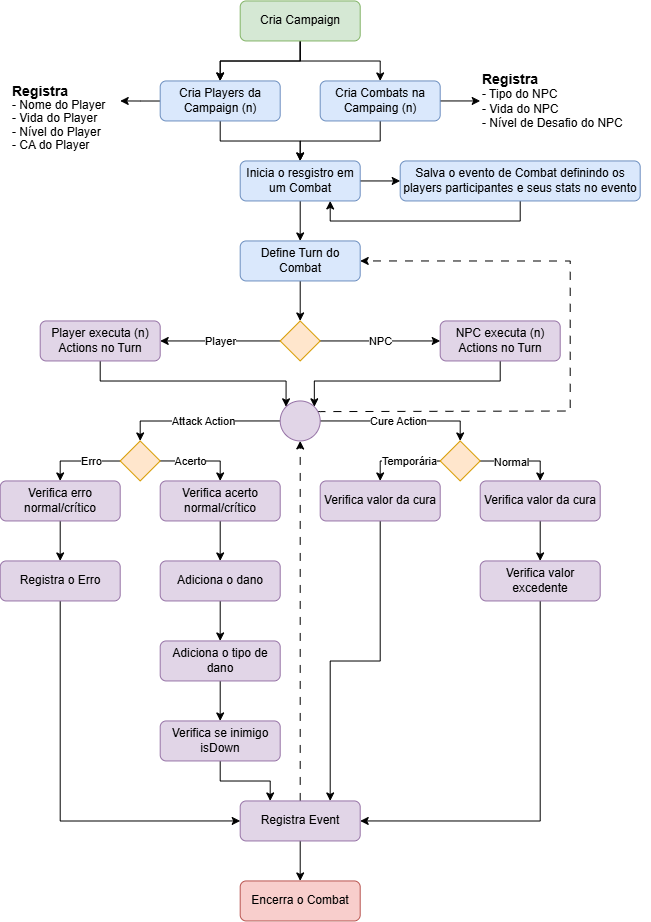

The diagram above was exported from draw.io. Its source (the exported page's mxGraphModel, read from the mxfile embedded in the PNG):
<mxGraphModel dx="2416" dy="1027" grid="1" gridSize="10" guides="1" tooltips="1" connect="1" arrows="1" fold="1" page="0" pageScale="1" pageWidth="827" pageHeight="1169" math="0" shadow="0">
  <root>
    <mxCell id="0" />
    <mxCell id="1" parent="0" />
    <mxCell id="usgIa3ko3zvxNB6pDowr-5" edge="1" parent="1" source="usgIa3ko3zvxNB6pDowr-3" style="edgeStyle=orthogonalEdgeStyle;rounded=0;orthogonalLoop=1;jettySize=auto;html=1;" target="usgIa3ko3zvxNB6pDowr-4" value="">
      <mxGeometry relative="1" as="geometry" />
    </mxCell>
    <mxCell id="usgIa3ko3zvxNB6pDowr-6" edge="1" parent="1" source="usgIa3ko3zvxNB6pDowr-3" style="edgeStyle=orthogonalEdgeStyle;rounded=0;orthogonalLoop=1;jettySize=auto;html=1;" target="usgIa3ko3zvxNB6pDowr-4" value="">
      <mxGeometry relative="1" as="geometry" />
    </mxCell>
    <mxCell id="usgIa3ko3zvxNB6pDowr-8" edge="1" parent="1" source="usgIa3ko3zvxNB6pDowr-3" style="edgeStyle=orthogonalEdgeStyle;rounded=0;orthogonalLoop=1;jettySize=auto;html=1;" target="usgIa3ko3zvxNB6pDowr-7" value="">
      <mxGeometry relative="1" as="geometry" />
    </mxCell>
    <mxCell id="usgIa3ko3zvxNB6pDowr-3" parent="1" style="rounded=1;whiteSpace=wrap;html=1;fillColor=#d5e8d4;strokeColor=#82b366;" value="Cria Campaign" vertex="1">
      <mxGeometry height="40" width="120" x="440" y="200" as="geometry" />
    </mxCell>
    <mxCell id="usgIa3ko3zvxNB6pDowr-10" edge="1" parent="1" source="usgIa3ko3zvxNB6pDowr-4" style="edgeStyle=orthogonalEdgeStyle;rounded=0;orthogonalLoop=1;jettySize=auto;html=1;" target="usgIa3ko3zvxNB6pDowr-9" value="">
      <mxGeometry relative="1" as="geometry" />
    </mxCell>
    <mxCell id="usgIa3ko3zvxNB6pDowr-52" edge="1" parent="1" source="usgIa3ko3zvxNB6pDowr-4" style="edgeStyle=orthogonalEdgeStyle;rounded=0;orthogonalLoop=1;jettySize=auto;html=1;" value="">
      <mxGeometry relative="1" as="geometry">
        <mxPoint x="320.0000000000002" y="299.9999999999999" as="targetPoint" />
      </mxGeometry>
    </mxCell>
    <mxCell id="usgIa3ko3zvxNB6pDowr-4" parent="1" style="whiteSpace=wrap;html=1;rounded=1;fillColor=#dae8fc;strokeColor=#6c8ebf;" value="Cria Players da Campaign (n)" vertex="1">
      <mxGeometry height="40" width="120" x="360" y="280" as="geometry" />
    </mxCell>
    <mxCell id="usgIa3ko3zvxNB6pDowr-11" edge="1" parent="1" source="usgIa3ko3zvxNB6pDowr-7" style="edgeStyle=orthogonalEdgeStyle;rounded=0;orthogonalLoop=1;jettySize=auto;html=1;" target="usgIa3ko3zvxNB6pDowr-9" value="">
      <mxGeometry relative="1" as="geometry" />
    </mxCell>
    <mxCell id="usgIa3ko3zvxNB6pDowr-57" edge="1" parent="1" source="usgIa3ko3zvxNB6pDowr-7" style="edgeStyle=orthogonalEdgeStyle;rounded=0;orthogonalLoop=1;jettySize=auto;html=1;" target="usgIa3ko3zvxNB6pDowr-55" value="">
      <mxGeometry relative="1" as="geometry" />
    </mxCell>
    <mxCell id="usgIa3ko3zvxNB6pDowr-7" parent="1" style="rounded=1;whiteSpace=wrap;html=1;fillColor=#dae8fc;strokeColor=#6c8ebf;" value="Cria Combats na Campaing (n)" vertex="1">
      <mxGeometry height="40" width="120" x="520" y="280" as="geometry" />
    </mxCell>
    <mxCell id="usgIa3ko3zvxNB6pDowr-80" edge="1" parent="1" source="usgIa3ko3zvxNB6pDowr-9" style="edgeStyle=orthogonalEdgeStyle;rounded=0;orthogonalLoop=1;jettySize=auto;html=1;" target="usgIa3ko3zvxNB6pDowr-79" value="">
      <mxGeometry relative="1" as="geometry" />
    </mxCell>
    <mxCell id="usgIa3ko3zvxNB6pDowr-94" edge="1" parent="1" source="usgIa3ko3zvxNB6pDowr-9" style="edgeStyle=orthogonalEdgeStyle;rounded=0;orthogonalLoop=1;jettySize=auto;html=1;" target="usgIa3ko3zvxNB6pDowr-59" value="">
      <mxGeometry relative="1" as="geometry" />
    </mxCell>
    <mxCell id="usgIa3ko3zvxNB6pDowr-9" parent="1" style="rounded=1;whiteSpace=wrap;html=1;fillColor=#dae8fc;strokeColor=#6c8ebf;" value="Inicia o resgistro em um Combat" vertex="1">
      <mxGeometry height="40" width="120" x="440" y="360" as="geometry" />
    </mxCell>
    <mxCell id="usgIa3ko3zvxNB6pDowr-17" edge="1" parent="1" source="usgIa3ko3zvxNB6pDowr-14" style="edgeStyle=orthogonalEdgeStyle;rounded=0;orthogonalLoop=1;jettySize=auto;html=1;" target="usgIa3ko3zvxNB6pDowr-16" value="">
      <mxGeometry relative="1" as="geometry" />
    </mxCell>
    <mxCell id="usgIa3ko3zvxNB6pDowr-20" connectable="0" parent="usgIa3ko3zvxNB6pDowr-17" style="edgeLabel;html=1;align=center;verticalAlign=middle;resizable=0;points=[];" value="Player" vertex="1">
      <mxGeometry relative="1" x="-0.2635" y="2" as="geometry">
        <mxPoint x="-16" y="-2" as="offset" />
      </mxGeometry>
    </mxCell>
    <mxCell id="usgIa3ko3zvxNB6pDowr-19" edge="1" parent="1" source="usgIa3ko3zvxNB6pDowr-14" style="edgeStyle=orthogonalEdgeStyle;rounded=0;orthogonalLoop=1;jettySize=auto;html=1;" target="usgIa3ko3zvxNB6pDowr-18" value="">
      <mxGeometry relative="1" as="geometry" />
    </mxCell>
    <mxCell id="usgIa3ko3zvxNB6pDowr-21" connectable="0" parent="usgIa3ko3zvxNB6pDowr-19" style="edgeLabel;html=1;align=center;verticalAlign=middle;resizable=0;points=[];" value="NPC" vertex="1">
      <mxGeometry relative="1" x="-0.0222" y="1" as="geometry">
        <mxPoint x="1" y="1" as="offset" />
      </mxGeometry>
    </mxCell>
    <mxCell id="usgIa3ko3zvxNB6pDowr-14" parent="1" style="rhombus;whiteSpace=wrap;html=1;shapeInside=1;fillColor=#ffe6cc;strokeColor=#d79b00;" value="" vertex="1">
      <mxGeometry height="40" width="40" x="480" y="520" as="geometry" />
    </mxCell>
    <mxCell id="usgIa3ko3zvxNB6pDowr-99" edge="1" parent="1" source="usgIa3ko3zvxNB6pDowr-16" style="edgeStyle=orthogonalEdgeStyle;rounded=0;orthogonalLoop=1;jettySize=auto;html=1;entryX=0;entryY=0;entryDx=0;entryDy=0;" target="usgIa3ko3zvxNB6pDowr-98">
      <mxGeometry relative="1" as="geometry">
        <Array as="points">
          <mxPoint x="300" y="580.03" />
          <mxPoint x="485.89" y="580.03" />
        </Array>
      </mxGeometry>
    </mxCell>
    <mxCell id="usgIa3ko3zvxNB6pDowr-16" parent="1" style="rounded=1;whiteSpace=wrap;html=1;fillColor=#e1d5e7;strokeColor=#9673a6;" value="Player executa (n) Actions no Turn" vertex="1">
      <mxGeometry height="40" width="120" x="240" y="520" as="geometry" />
    </mxCell>
    <mxCell id="usgIa3ko3zvxNB6pDowr-100" edge="1" parent="1" source="usgIa3ko3zvxNB6pDowr-18" style="edgeStyle=orthogonalEdgeStyle;rounded=0;orthogonalLoop=1;jettySize=auto;html=1;entryX=1;entryY=0;entryDx=0;entryDy=0;" target="usgIa3ko3zvxNB6pDowr-98">
      <mxGeometry relative="1" as="geometry">
        <Array as="points">
          <mxPoint x="700" y="580.03" />
          <mxPoint x="514.11" y="580.03" />
        </Array>
      </mxGeometry>
    </mxCell>
    <mxCell id="usgIa3ko3zvxNB6pDowr-18" parent="1" style="rounded=1;whiteSpace=wrap;html=1;fillColor=#e1d5e7;strokeColor=#9673a6;" value="NPC executa (n) Actions no Turn" vertex="1">
      <mxGeometry height="40" width="120" x="640" y="520" as="geometry" />
    </mxCell>
    <mxCell id="usgIa3ko3zvxNB6pDowr-110" edge="1" parent="1" source="usgIa3ko3zvxNB6pDowr-26" style="edgeStyle=orthogonalEdgeStyle;rounded=0;orthogonalLoop=1;jettySize=auto;html=1;entryX=0.5;entryY=1;entryDx=0;entryDy=0;dashed=1;dashPattern=8 8;" target="usgIa3ko3zvxNB6pDowr-98">
      <mxGeometry relative="1" as="geometry" />
    </mxCell>
    <mxCell id="usgIa3ko3zvxNB6pDowr-117" edge="1" parent="1" source="usgIa3ko3zvxNB6pDowr-26" style="edgeStyle=orthogonalEdgeStyle;rounded=0;orthogonalLoop=1;jettySize=auto;html=1;" target="usgIa3ko3zvxNB6pDowr-116" value="">
      <mxGeometry relative="1" as="geometry" />
    </mxCell>
    <mxCell id="usgIa3ko3zvxNB6pDowr-26" parent="1" style="rounded=1;whiteSpace=wrap;html=1;fillColor=#e1d5e7;strokeColor=#9673a6;" value="Registra Event" vertex="1">
      <mxGeometry height="40" width="120" x="440" y="1000" as="geometry" />
    </mxCell>
    <mxCell id="usgIa3ko3zvxNB6pDowr-55" parent="1" style="rounded=0;whiteSpace=wrap;html=1;align=left;strokeColor=none;" value="&lt;p&gt;&lt;b style=&quot;background-color: transparent; color: light-dark(rgb(0, 0, 0), rgb(255, 255, 255));&quot;&gt;&lt;font style=&quot;font-size: 14px;&quot;&gt;Registra&lt;br&gt;&lt;/font&gt;&lt;/b&gt;&lt;span style=&quot;background-color: transparent; color: light-dark(rgb(0, 0, 0), rgb(255, 255, 255));&quot;&gt;- Tipo do NPC&lt;br&gt;&lt;/span&gt;&lt;span style=&quot;background-color: transparent; color: light-dark(rgb(0, 0, 0), rgb(255, 255, 255));&quot;&gt;- Vida do NPC&lt;br&gt;&lt;/span&gt;&lt;span style=&quot;background-color: transparent; color: light-dark(rgb(0, 0, 0), rgb(255, 255, 255));&quot;&gt;- Nível de Desafio do NPC&lt;/span&gt;&lt;/p&gt;&lt;p style=&quot;&quot;&gt;&lt;/p&gt;&lt;span style=&quot;background-color: transparent; color: light-dark(rgb(0, 0, 0), rgb(255, 255, 255));&quot;&gt;&lt;p&gt;&lt;/p&gt;&lt;/span&gt;" vertex="1">
      <mxGeometry height="70" width="170" x="680" y="265" as="geometry" />
    </mxCell>
    <mxCell id="usgIa3ko3zvxNB6pDowr-58" parent="1" style="rounded=0;whiteSpace=wrap;html=1;align=left;strokeColor=none;" value="&lt;div style=&quot;line-height: 10%;&quot;&gt;&lt;p&gt;&lt;/p&gt;&lt;p&gt;&lt;b style=&quot;background-color: transparent; color: light-dark(rgb(0, 0, 0), rgb(255, 255, 255));&quot;&gt;&lt;font style=&quot;font-size: 14px; line-height: 10%;&quot;&gt;Registra&lt;/font&gt;&lt;/b&gt;&lt;/p&gt;- Nome do Player&lt;p&gt;&lt;/p&gt;&lt;p&gt;- Vida do Player&lt;/p&gt;&lt;p&gt;- Nível do Player&lt;/p&gt;&lt;p&gt;- CA do Player&lt;/p&gt;&lt;/div&gt;" vertex="1">
      <mxGeometry height="95" width="110" x="210" y="270" as="geometry" />
    </mxCell>
    <mxCell id="usgIa3ko3zvxNB6pDowr-95" edge="1" parent="1" source="usgIa3ko3zvxNB6pDowr-59" style="edgeStyle=orthogonalEdgeStyle;rounded=0;orthogonalLoop=1;jettySize=auto;html=1;entryX=0.75;entryY=1;entryDx=0;entryDy=0;" target="usgIa3ko3zvxNB6pDowr-9">
      <mxGeometry relative="1" as="geometry">
        <Array as="points">
          <mxPoint x="720" y="420" />
          <mxPoint x="530" y="420" />
        </Array>
      </mxGeometry>
    </mxCell>
    <mxCell id="usgIa3ko3zvxNB6pDowr-59" parent="1" style="whiteSpace=wrap;html=1;fillColor=#dae8fc;strokeColor=#6c8ebf;rounded=1;" value="Salva o evento de Combat definindo os players participantes e seus stats no evento" vertex="1">
      <mxGeometry height="40" width="240" x="600" y="360" as="geometry" />
    </mxCell>
    <mxCell id="usgIa3ko3zvxNB6pDowr-67" edge="1" parent="1" source="usgIa3ko3zvxNB6pDowr-65" style="edgeStyle=orthogonalEdgeStyle;rounded=0;orthogonalLoop=1;jettySize=auto;html=1;exitX=1;exitY=0.5;exitDx=0;exitDy=0;" target="usgIa3ko3zvxNB6pDowr-66" value="">
      <mxGeometry relative="1" as="geometry">
        <Array as="points">
          <mxPoint x="420.03" y="660" />
        </Array>
      </mxGeometry>
    </mxCell>
    <mxCell id="usgIa3ko3zvxNB6pDowr-68" connectable="0" parent="usgIa3ko3zvxNB6pDowr-67" style="edgeLabel;html=1;align=center;verticalAlign=middle;resizable=0;points=[];" value="Acerto" vertex="1">
      <mxGeometry relative="1" x="-0.1704" as="geometry">
        <mxPoint x="-3" as="offset" />
      </mxGeometry>
    </mxCell>
    <mxCell id="usgIa3ko3zvxNB6pDowr-70" edge="1" parent="1" source="usgIa3ko3zvxNB6pDowr-65" style="edgeStyle=orthogonalEdgeStyle;rounded=0;orthogonalLoop=1;jettySize=auto;html=1;" target="usgIa3ko3zvxNB6pDowr-69" value="">
      <mxGeometry relative="1" as="geometry">
        <Array as="points">
          <mxPoint x="260" y="660.03" />
        </Array>
      </mxGeometry>
    </mxCell>
    <mxCell id="usgIa3ko3zvxNB6pDowr-71" connectable="0" parent="usgIa3ko3zvxNB6pDowr-70" style="edgeLabel;html=1;align=center;verticalAlign=middle;resizable=0;points=[];" value="Erro" vertex="1">
      <mxGeometry relative="1" x="-0.2335" y="-2" as="geometry">
        <mxPoint x="1" y="2" as="offset" />
      </mxGeometry>
    </mxCell>
    <mxCell id="usgIa3ko3zvxNB6pDowr-65" parent="1" style="rhombus;whiteSpace=wrap;html=1;shapeInside=1;fillColor=#ffe6cc;strokeColor=#d79b00;" value="" vertex="1">
      <mxGeometry height="40" width="40" x="320" y="640" as="geometry" />
    </mxCell>
    <mxCell id="usgIa3ko3zvxNB6pDowr-74" edge="1" parent="1" source="usgIa3ko3zvxNB6pDowr-66" style="edgeStyle=orthogonalEdgeStyle;rounded=0;orthogonalLoop=1;jettySize=auto;html=1;" target="usgIa3ko3zvxNB6pDowr-73" value="">
      <mxGeometry relative="1" as="geometry" />
    </mxCell>
    <mxCell id="usgIa3ko3zvxNB6pDowr-66" parent="1" style="rounded=1;whiteSpace=wrap;html=1;fillColor=#e1d5e7;strokeColor=#9673a6;" value="Verifica acerto normal/crítico" vertex="1">
      <mxGeometry height="40" width="120" x="360" y="680" as="geometry" />
    </mxCell>
    <mxCell id="usgIa3ko3zvxNB6pDowr-78" edge="1" parent="1" source="usgIa3ko3zvxNB6pDowr-69" style="edgeStyle=orthogonalEdgeStyle;rounded=0;orthogonalLoop=1;jettySize=auto;html=1;" target="usgIa3ko3zvxNB6pDowr-77" value="">
      <mxGeometry relative="1" as="geometry" />
    </mxCell>
    <mxCell id="usgIa3ko3zvxNB6pDowr-69" parent="1" style="rounded=1;whiteSpace=wrap;html=1;fillColor=#e1d5e7;strokeColor=#9673a6;" value="Verifica erro normal/crítico" vertex="1">
      <mxGeometry height="40" width="120" x="200" y="680" as="geometry" />
    </mxCell>
    <mxCell id="usgIa3ko3zvxNB6pDowr-76" edge="1" parent="1" source="usgIa3ko3zvxNB6pDowr-73" style="edgeStyle=orthogonalEdgeStyle;rounded=0;orthogonalLoop=1;jettySize=auto;html=1;" target="usgIa3ko3zvxNB6pDowr-75" value="">
      <mxGeometry relative="1" as="geometry" />
    </mxCell>
    <mxCell id="usgIa3ko3zvxNB6pDowr-73" parent="1" style="whiteSpace=wrap;html=1;fillColor=#e1d5e7;strokeColor=#9673a6;rounded=1;" value="Adiciona o dano" vertex="1">
      <mxGeometry height="40" width="120" x="360" y="760" as="geometry" />
    </mxCell>
    <mxCell id="usgIa3ko3zvxNB6pDowr-97" edge="1" parent="1" source="usgIa3ko3zvxNB6pDowr-75" style="edgeStyle=orthogonalEdgeStyle;rounded=0;orthogonalLoop=1;jettySize=auto;html=1;" target="usgIa3ko3zvxNB6pDowr-96" value="">
      <mxGeometry relative="1" as="geometry" />
    </mxCell>
    <mxCell id="usgIa3ko3zvxNB6pDowr-75" parent="1" style="whiteSpace=wrap;html=1;fillColor=#e1d5e7;strokeColor=#9673a6;rounded=1;" value="Adiciona o tipo de dano" vertex="1">
      <mxGeometry height="40" width="120" x="360" y="840" as="geometry" />
    </mxCell>
    <mxCell id="usgIa3ko3zvxNB6pDowr-112" edge="1" parent="1" source="usgIa3ko3zvxNB6pDowr-77" style="edgeStyle=orthogonalEdgeStyle;rounded=0;orthogonalLoop=1;jettySize=auto;html=1;entryX=0;entryY=0.5;entryDx=0;entryDy=0;" target="usgIa3ko3zvxNB6pDowr-26">
      <mxGeometry relative="1" as="geometry">
        <Array as="points">
          <mxPoint x="260" y="1020" />
        </Array>
      </mxGeometry>
    </mxCell>
    <mxCell id="usgIa3ko3zvxNB6pDowr-77" parent="1" style="whiteSpace=wrap;html=1;fillColor=#e1d5e7;strokeColor=#9673a6;rounded=1;" value="Registra o Erro" vertex="1">
      <mxGeometry height="40" width="120" x="200" y="760" as="geometry" />
    </mxCell>
    <mxCell id="usgIa3ko3zvxNB6pDowr-81" edge="1" parent="1" source="usgIa3ko3zvxNB6pDowr-79" style="edgeStyle=orthogonalEdgeStyle;rounded=0;orthogonalLoop=1;jettySize=auto;html=1;" target="usgIa3ko3zvxNB6pDowr-14" value="">
      <mxGeometry relative="1" as="geometry" />
    </mxCell>
    <mxCell id="usgIa3ko3zvxNB6pDowr-79" parent="1" style="rounded=1;whiteSpace=wrap;html=1;fillColor=#dae8fc;strokeColor=#6c8ebf;" value="Define Turn do Combat" vertex="1">
      <mxGeometry height="40" width="120" x="440" y="440" as="geometry" />
    </mxCell>
    <mxCell id="usgIa3ko3zvxNB6pDowr-86" edge="1" parent="1" source="usgIa3ko3zvxNB6pDowr-98" style="edgeStyle=orthogonalEdgeStyle;rounded=0;orthogonalLoop=1;jettySize=auto;html=1;entryX=0.5;entryY=0;entryDx=0;entryDy=0;exitX=0;exitY=0.5;exitDx=0;exitDy=0;" target="usgIa3ko3zvxNB6pDowr-65" value="">
      <mxGeometry relative="1" as="geometry">
        <mxPoint x="480.02857142857147" y="620.0285714285715" as="sourcePoint" />
        <mxPoint x="360" y="620" as="targetPoint" />
      </mxGeometry>
    </mxCell>
    <mxCell id="usgIa3ko3zvxNB6pDowr-89" connectable="0" parent="usgIa3ko3zvxNB6pDowr-86" style="edgeLabel;html=1;align=center;verticalAlign=middle;resizable=0;points=[];" value="Attack Action" vertex="1">
      <mxGeometry relative="1" x="-0.1305" as="geometry">
        <mxPoint x="-8" as="offset" />
      </mxGeometry>
    </mxCell>
    <mxCell id="usgIa3ko3zvxNB6pDowr-88" edge="1" parent="1" source="usgIa3ko3zvxNB6pDowr-98" style="edgeStyle=orthogonalEdgeStyle;rounded=0;orthogonalLoop=1;jettySize=auto;html=1;exitX=1;exitY=0.5;exitDx=0;exitDy=0;entryX=0.5;entryY=0;entryDx=0;entryDy=0;" target="usgIa3ko3zvxNB6pDowr-101" value="">
      <mxGeometry relative="1" as="geometry">
        <mxPoint x="520" y="620" as="sourcePoint" />
        <mxPoint x="640" y="620" as="targetPoint" />
      </mxGeometry>
    </mxCell>
    <mxCell id="usgIa3ko3zvxNB6pDowr-92" connectable="0" parent="usgIa3ko3zvxNB6pDowr-88" style="edgeLabel;html=1;align=center;verticalAlign=middle;resizable=0;points=[];" value="Cure Action" vertex="1">
      <mxGeometry relative="1" x="-0.0994" y="-4" as="geometry">
        <mxPoint x="6" y="-4" as="offset" />
      </mxGeometry>
    </mxCell>
    <mxCell id="usgIa3ko3zvxNB6pDowr-111" edge="1" parent="1" source="usgIa3ko3zvxNB6pDowr-96" style="edgeStyle=orthogonalEdgeStyle;rounded=0;orthogonalLoop=1;jettySize=auto;html=1;entryX=0.25;entryY=0;entryDx=0;entryDy=0;" target="usgIa3ko3zvxNB6pDowr-26">
      <mxGeometry relative="1" as="geometry" />
    </mxCell>
    <mxCell id="usgIa3ko3zvxNB6pDowr-96" parent="1" style="whiteSpace=wrap;html=1;fillColor=#e1d5e7;strokeColor=#9673a6;rounded=1;" value="Verifica se inimigo isDown" vertex="1">
      <mxGeometry height="40" width="120" x="360" y="920" as="geometry" />
    </mxCell>
    <mxCell id="usgIa3ko3zvxNB6pDowr-115" edge="1" parent="1" source="usgIa3ko3zvxNB6pDowr-98" style="edgeStyle=orthogonalEdgeStyle;rounded=0;orthogonalLoop=1;jettySize=auto;html=1;exitX=0.93;exitY=0.265;exitDx=0;exitDy=0;entryX=1;entryY=0.5;entryDx=0;entryDy=0;dashed=1;dashPattern=8 8;exitPerimeter=0;" target="usgIa3ko3zvxNB6pDowr-79">
      <mxGeometry relative="1" as="geometry">
        <Array as="points">
          <mxPoint x="520.42" y="610.58" />
          <mxPoint x="770" y="610" />
          <mxPoint x="770" y="460" />
        </Array>
      </mxGeometry>
    </mxCell>
    <mxCell id="usgIa3ko3zvxNB6pDowr-98" parent="1" style="ellipse;whiteSpace=wrap;html=1;shapeInside=1;aspect=fixed;fillColor=#e1d5e7;strokeColor=#9673a6;" value="" vertex="1">
      <mxGeometry height="40" width="40" x="480" y="600" as="geometry" />
    </mxCell>
    <mxCell id="usgIa3ko3zvxNB6pDowr-103" edge="1" parent="1" source="usgIa3ko3zvxNB6pDowr-101" style="edgeStyle=orthogonalEdgeStyle;rounded=0;orthogonalLoop=1;jettySize=auto;html=1;" target="usgIa3ko3zvxNB6pDowr-102" value="">
      <mxGeometry relative="1" as="geometry">
        <Array as="points">
          <mxPoint x="580" y="660" />
        </Array>
      </mxGeometry>
    </mxCell>
    <mxCell id="usgIa3ko3zvxNB6pDowr-104" connectable="0" parent="usgIa3ko3zvxNB6pDowr-103" style="edgeLabel;html=1;align=center;verticalAlign=middle;resizable=0;points=[];" value="Temporária" vertex="1">
      <mxGeometry relative="1" x="-0.2126" as="geometry">
        <mxPoint as="offset" />
      </mxGeometry>
    </mxCell>
    <mxCell id="usgIa3ko3zvxNB6pDowr-106" edge="1" parent="1" source="usgIa3ko3zvxNB6pDowr-101" style="edgeStyle=orthogonalEdgeStyle;rounded=0;orthogonalLoop=1;jettySize=auto;html=1;" target="usgIa3ko3zvxNB6pDowr-105" value="">
      <mxGeometry relative="1" as="geometry">
        <Array as="points">
          <mxPoint x="740.03" y="660" />
        </Array>
      </mxGeometry>
    </mxCell>
    <mxCell id="usgIa3ko3zvxNB6pDowr-107" connectable="0" parent="usgIa3ko3zvxNB6pDowr-106" style="edgeLabel;html=1;align=center;verticalAlign=middle;resizable=0;points=[];" value="Normal" vertex="1">
      <mxGeometry relative="1" x="-0.2357" y="-1" as="geometry">
        <mxPoint as="offset" />
      </mxGeometry>
    </mxCell>
    <mxCell id="usgIa3ko3zvxNB6pDowr-101" parent="1" style="rhombus;whiteSpace=wrap;html=1;shapeInside=1;fillColor=#ffe6cc;strokeColor=#d79b00;" value="" vertex="1">
      <mxGeometry height="40" width="40" x="640" y="640" as="geometry" />
    </mxCell>
    <mxCell id="usgIa3ko3zvxNB6pDowr-114" edge="1" parent="1" source="usgIa3ko3zvxNB6pDowr-102" style="edgeStyle=orthogonalEdgeStyle;rounded=0;orthogonalLoop=1;jettySize=auto;html=1;entryX=0.75;entryY=0;entryDx=0;entryDy=0;" target="usgIa3ko3zvxNB6pDowr-26">
      <mxGeometry relative="1" as="geometry" />
    </mxCell>
    <mxCell id="usgIa3ko3zvxNB6pDowr-102" parent="1" style="rounded=1;whiteSpace=wrap;html=1;fillColor=#e1d5e7;strokeColor=#9673a6;" value="Verifica valor da cura" vertex="1">
      <mxGeometry height="40" width="120" x="520" y="680" as="geometry" />
    </mxCell>
    <mxCell id="usgIa3ko3zvxNB6pDowr-109" edge="1" parent="1" source="usgIa3ko3zvxNB6pDowr-105" style="edgeStyle=orthogonalEdgeStyle;rounded=0;orthogonalLoop=1;jettySize=auto;html=1;" target="usgIa3ko3zvxNB6pDowr-108" value="">
      <mxGeometry relative="1" as="geometry" />
    </mxCell>
    <mxCell id="usgIa3ko3zvxNB6pDowr-105" parent="1" style="rounded=1;whiteSpace=wrap;html=1;fillColor=#e1d5e7;strokeColor=#9673a6;" value="Verifica valor da cura" vertex="1">
      <mxGeometry height="40" width="120" x="680" y="680" as="geometry" />
    </mxCell>
    <mxCell id="usgIa3ko3zvxNB6pDowr-113" edge="1" parent="1" source="usgIa3ko3zvxNB6pDowr-108" style="edgeStyle=orthogonalEdgeStyle;rounded=0;orthogonalLoop=1;jettySize=auto;html=1;entryX=1;entryY=0.5;entryDx=0;entryDy=0;" target="usgIa3ko3zvxNB6pDowr-26">
      <mxGeometry relative="1" as="geometry">
        <Array as="points">
          <mxPoint x="740" y="1020" />
        </Array>
      </mxGeometry>
    </mxCell>
    <mxCell id="usgIa3ko3zvxNB6pDowr-108" parent="1" style="whiteSpace=wrap;html=1;fillColor=#e1d5e7;strokeColor=#9673a6;rounded=1;" value="Verifica valor excedente" vertex="1">
      <mxGeometry height="40" width="120" x="680" y="760" as="geometry" />
    </mxCell>
    <mxCell id="usgIa3ko3zvxNB6pDowr-116" parent="1" style="rounded=1;whiteSpace=wrap;html=1;fillColor=#f8cecc;strokeColor=#b85450;" value="Encerra o Combat" vertex="1">
      <mxGeometry height="40" width="120" x="440" y="1080" as="geometry" />
    </mxCell>
  </root>
</mxGraphModel>